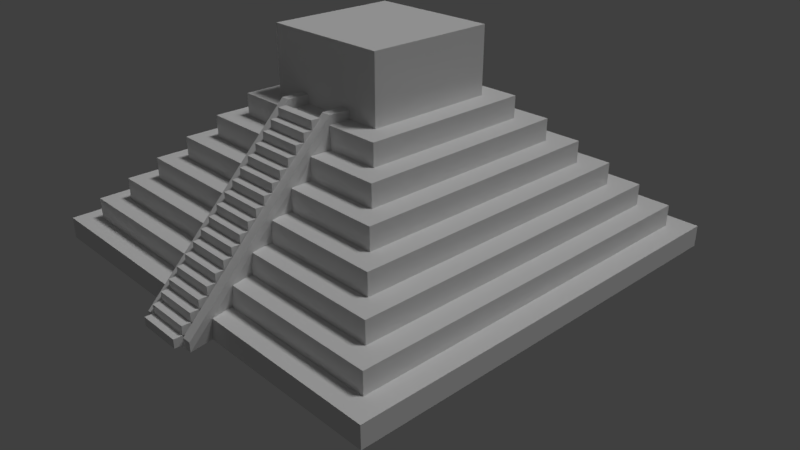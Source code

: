 # Source: PyramidWithSteps.blend  (saved by Blender 2.79.0; exported with 4.5.12 LTS)
import bpy
from mathutils import Matrix  # noqa: F401  (used for matrix-valued properties, if any)

bpy.ops.wm.read_factory_settings(use_empty=True)
scene = bpy.context.scene
scene.name = 'Scene'

# ---- collections
col_collection_1 = bpy.data.collections.new('Collection 1'); scene.collection.children.link(col_collection_1)

# ---- world
world_world = bpy.data.worlds.new('World'); scene.world = world_world
world_world.color = (0.05088, 0.05088, 0.05088)
world_world.use_sun_shadow = False
world_world.sun_shadow_jitter_overblur = 0.0
world_world.cycles.sampling_method = 'MANUAL'

# ---- cameras
cam_camera = bpy.data.cameras.new('Camera')
cam_camera.clip_end = 100.0
cam_camera.lens = 35.0
cam_camera.sensor_width = 32.0
cam_camera.sensor_height = 18.0
cam_camera.ortho_scale = 7.314
cam_camera.dof.focus_distance = 0.0
cam_camera.dof.aperture_fstop = 128.0

# ---- lights
light_sun = bpy.data.lights.new('Sun', 'SUN')
light_sun.transmission_factor = 0.0
light_sun.angle = 0.1993
light_sun.energy = 1.0
light_sun.shadow_buffer_clip_start = 0.5
light_sun.shadow_soft_size = 0.1
light_sun.shadow_cascade_max_distance = 1000.0
light_lamp = bpy.data.lights.new('Lamp', 'POINT')
light_lamp.transmission_factor = 0.0
light_lamp.cutoff_distance = 30.0
light_lamp.energy = 100.0
light_lamp.shadow_buffer_clip_start = 1.001
light_lamp.shadow_soft_size = 0.1
light_lamp.shadow_maximum_resolution = 0.006
light_lamp.use_absolute_resolution = True

# ---- meshes
me_cube_001 = bpy.data.meshes.new('Cube.001')
me_cube_001.from_pydata([(-1.0, -1.0, -1.0), (-0.9, -0.9, 1.0), (-1.0, 1.0, -1.0), (-0.9, 0.9, 1.0), (1.0, -1.0, -1.0), (0.9, -0.9, 1.0), (1.0, 1.0, -1.0), (0.9, 0.9, 1.0), (-1.0, -1.0, 1.0), (-1.0, 1.0, 1.0), (1.0, 1.0, 1.0), (1.0, -1.0, 1.0), (0.1038, -0.3982, 13.82), (0.1484, -0.3982, 13.82), (0.1038, -0.3982, 12.95), (0.1484, -0.3982, 12.95), (-0.1516, -0.3982, 12.95), (-0.109, -0.3982, 12.95), (-0.1516, -0.3982, 13.82), (-0.1516, -0.3982, 12.95), (-0.8, -0.8, 3.0), (-0.8, 0.8, 3.0), (0.8, 0.8, 3.0), (0.8, -0.8, 3.0), (-0.9, -0.9, 3.0), (-0.9, 0.9, 3.0), (0.9, 0.9, 3.0), (0.9, -0.9, 3.0), (-0.7, -0.7, 5.0), (-0.7, 0.7, 5.0), (0.7, 0.7, 5.0), (0.7, -0.7, 5.0), (-0.8, -0.8, 5.0), (-0.8, 0.8, 5.0), (0.8, 0.8, 5.0), (0.8, -0.8, 5.0), (-0.109, -0.3982, 12.95), (-0.109, -0.3982, 13.82), (0.1038, -0.3982, 12.95), (0.1038, -0.3982, 13.82), (-0.6, -0.6, 7.0), (-0.6, 0.6, 7.0), (0.6, 0.6, 7.0), (0.6, -0.6, 7.0), (-0.7, -0.7, 7.0), (-0.7, 0.7, 7.0), (0.7, 0.7, 7.0), (0.7, -0.7, 7.0), (-0.5, -0.5, 9.0), (-0.5, 0.5, 9.0), (0.5, 0.5, 9.0), (0.5, -0.5, 9.0), (-0.6, -0.6, 9.0), (-0.6, 0.6, 9.0), (0.6, 0.6, 9.0), (0.6, -0.6, 9.0), (-0.4, -0.4, 11.0), (-0.4, 0.4, 11.0), (0.4, 0.4, 11.0), (0.4, -0.4, 11.0), (-0.5, -0.5, 11.0), (-0.5, 0.5, 11.0), (0.5, 0.5, 11.0), (0.5, -0.5, 11.0), (-0.3, -0.3, 13.0), (-0.3, 0.3, 13.0), (0.3, 0.3, 13.0), (0.3, -0.3, 13.0), (-0.4, -0.4, 13.0), (-0.4, 0.4, 13.0), (0.4, 0.4, 13.0), (0.4, -0.4, 13.0), (-0.3, -0.3, 19.0), (-0.3, 0.3, 19.0), (0.3, 0.3, 19.0), (0.3, -0.3, 19.0), (-0.15, 1.0, -1.0), (-0.15, 1.0, 1.0), (-0.15, -1.0, -1.0), (-0.15, -1.0, 1.0), (-0.15, 0.9, 1.0), (-0.15, -0.9, 1.0), (0.1484, -0.3982, 13.82), (0.1484, -0.3982, 12.95), (-0.08308, -1.108, -0.07201), (-0.109, -0.3982, 13.82), (-0.15, 0.9, 3.0), (-0.15, -0.9, 3.0), (-0.15, 0.8, 3.0), (-0.15, -0.8, 3.0), (-0.15, 0.8, 5.0), (-0.15, -0.8, 5.0), (-0.15, 0.7, 5.0), (-0.15, -0.7, 5.0), (0.1297, -1.108, -0.07201), (0.1038, -0.3982, 13.82), (-0.15, 0.7, 7.0), (-0.15, -0.7, 7.0), (-0.15, 0.6, 7.0), (-0.15, -0.6, 7.0), (-0.15, 0.6, 9.0), (-0.15, -0.6, 9.0), (-0.15, 0.5, 9.0), (-0.15, -0.5, 9.0), (-0.15, 0.5, 11.0), (-0.15, -0.5, 11.0), (-0.15, 0.4, 11.0), (-0.15, -0.4, 11.0), (-0.15, 0.4, 13.0), (-0.15, -0.4, 13.0), (-0.15, 0.3, 13.0), (-0.15, -0.3, 13.0), (-0.15, 0.3, 19.0), (-0.15, -0.3, 19.0), (0.15, 1.0, 1.0), (0.15, -1.0, -1.0), (0.15, 0.9, 1.0), (-0.1258, -1.108, -0.07201), (-0.1516, -0.3982, 13.82), (0.15, 0.9, 3.0), (0.15, 0.8, 3.0), (0.15, 0.8, 5.0), (0.15, 0.7, 5.0), (0.1742, -1.108, -0.07201), (0.15, 0.7, 7.0), (0.15, 0.6, 7.0), (0.15, 0.6, 9.0), (0.15, 0.5, 9.0), (0.15, 0.5, 11.0), (0.15, 0.4, 11.0), (0.15, 0.4, 13.0), (0.15, 0.3, 13.0), (0.15, 0.3, 19.0), (0.15, 1.0, -1.0), (0.15, -1.0, 1.0), (0.15, -0.9, 1.0), (0.1484, -0.3982, 13.82), (0.1742, -1.108, -0.9424), (0.15, -0.9, 3.0), (0.15, -0.8, 3.0), (0.15, -0.8, 5.0), (0.15, -0.7, 5.0), (0.1297, -1.108, -0.9424), (0.15, -0.7, 7.0), (0.15, -0.6, 7.0), (0.15, -0.6, 9.0), (0.15, -0.5, 9.0), (0.15, -0.5, 11.0), (0.15, -0.4, 11.0), (0.15, -0.4, 13.0), (0.15, -0.3, 13.0), (0.15, -0.3, 19.0), (0.1038, -0.3982, 12.95), (0.1484, -0.3982, 12.95), (-0.1516, -0.3982, 12.95), (-0.109, -0.3982, 12.95), (0.1484, -0.3982, 12.95), (-0.1516, -0.3982, 12.95), (-0.1258, -1.108, -0.9424), (0.1742, -1.108, -0.9424), (-0.08308, -1.108, -0.9424), (-0.1258, -1.108, -0.9424), (-0.08308, -1.108, -0.9424), (-0.109, -0.3982, 12.95), (0.1297, -1.108, -0.9424), (0.1038, -0.3982, 12.95), (-0.1258, -1.108, -0.9424), (-0.1516, -0.3982, 12.95), (0.1038, -0.3982, 12.95), (0.1297, -1.108, -0.9424), (0.1742, -1.108, -0.9424), (0.1484, -0.3982, 12.95), (-0.109, -0.3982, 12.95), (-0.08308, -1.108, -0.9424), (-0.109, -0.3982, 13.82), (-0.1516, -0.3982, 13.82), (0.1484, -0.3982, 12.95), (0.1484, -0.3982, 13.82), (0.1038, -0.3982, 13.82), (0.1038, -0.3982, 12.95), (-0.109, -0.3982, 13.82), (-0.109, -0.3982, 12.95), (-0.1516, -0.3982, 12.95), (-0.1516, -0.3982, 13.82), (-0.109, -0.2993, 12.95), (-0.1516, -0.2993, 12.95), (0.1484, -0.2993, 12.95), (0.1038, -0.2993, 12.95), (0.1484, -0.2993, 13.82), (0.1038, -0.2993, 13.82), (-0.109, -0.2993, 13.82), (-0.1516, -0.2993, 13.82), (-0.09773, -1.14, -0.893), (-0.09773, -1.14, -0.09297), (-0.09773, -1.1, -0.893), (-0.09773, -1.1, -0.09297), (0.1143, -1.14, -0.893), (0.1143, -1.14, -0.09297), (0.1143, -1.1, -0.893), (0.1143, -1.1, -0.09297), (-0.09773, -1.1, -0.09297), (-0.09773, -1.1, 0.707), (-0.09773, -1.06, -0.09297), (-0.09773, -1.06, 0.707), (0.1143, -1.1, -0.09297), (0.1143, -1.1, 0.707), (0.1143, -1.06, -0.09297), (0.1143, -1.06, 0.707), (-0.09773, -1.06, 0.707), (-0.09773, -1.06, 1.507), (-0.09773, -1.02, 0.707), (-0.09773, -1.02, 1.507), (0.1143, -1.06, 0.707), (0.1143, -1.06, 1.507), (0.1143, -1.02, 0.707), (0.1143, -1.02, 1.507), (-0.09773, -1.02, 1.507), (-0.09773, -1.02, 2.307), (-0.09773, -0.9798, 1.507), (-0.09773, -0.9798, 2.307), (0.1143, -1.02, 1.507), (0.1143, -1.02, 2.307), (0.1143, -0.9798, 1.507), (0.1143, -0.9798, 2.307), (-0.09773, -0.9798, 2.307), (-0.09773, -0.9798, 3.107), (-0.09773, -0.9398, 2.307), (-0.09773, -0.9398, 3.107), (0.1143, -0.9798, 2.307), (0.1143, -0.9798, 3.107), (0.1143, -0.9398, 2.307), (0.1143, -0.9398, 3.107), (-0.09773, -0.9398, 3.107), (-0.09773, -0.9398, 3.907), (-0.09773, -0.8998, 3.107), (-0.09773, -0.8998, 3.907), (0.1143, -0.9398, 3.107), (0.1143, -0.9398, 3.907), (0.1143, -0.8998, 3.107), (0.1143, -0.8998, 3.907), (-0.09773, -0.8998, 3.907), (-0.09773, -0.8998, 4.707), (-0.09773, -0.8598, 3.907), (-0.09773, -0.8598, 4.707), (0.1143, -0.8998, 3.907), (0.1143, -0.8998, 4.707), (0.1143, -0.8598, 3.907), (0.1143, -0.8598, 4.707), (-0.09773, -0.8598, 4.707), (-0.09773, -0.8598, 5.507), (-0.09773, -0.8198, 4.707), (-0.09773, -0.8198, 5.507), (0.1143, -0.8598, 4.707), (0.1143, -0.8598, 5.507), (0.1143, -0.8198, 4.707), (0.1143, -0.8198, 5.507), (-0.09773, -0.8198, 5.507), (-0.09773, -0.8198, 6.307), (-0.09773, -0.7798, 5.507), (-0.09773, -0.7798, 6.307), (0.1143, -0.8198, 5.507), (0.1143, -0.8198, 6.307), (0.1143, -0.7798, 5.507), (0.1143, -0.7798, 6.307), (-0.09773, -0.7798, 6.307), (-0.09773, -0.7798, 7.107), (-0.09773, -0.7398, 6.307), (-0.09773, -0.7398, 7.107), (0.1143, -0.7798, 6.307), (0.1143, -0.7798, 7.107), (0.1143, -0.7398, 6.307), (0.1143, -0.7398, 7.107), (-0.09773, -0.7398, 7.107), (-0.09773, -0.7398, 7.907), (-0.09773, -0.6998, 7.107), (-0.09773, -0.6998, 7.907), (0.1143, -0.7398, 7.107), (0.1143, -0.7398, 7.907), (0.1143, -0.6998, 7.107), (0.1143, -0.6998, 7.907), (-0.09773, -0.6998, 7.907), (-0.09773, -0.6998, 8.707), (-0.09773, -0.6598, 7.907), (-0.09773, -0.6598, 8.707), (0.1143, -0.6998, 7.907), (0.1143, -0.6998, 8.707), (0.1143, -0.6598, 7.907), (0.1143, -0.6598, 8.707), (-0.09773, -0.6598, 8.707), (-0.09773, -0.6598, 9.507), (-0.09773, -0.6198, 8.707), (-0.09773, -0.6198, 9.507), (0.1143, -0.6598, 8.707), (0.1143, -0.6598, 9.507), (0.1143, -0.6198, 8.707), (0.1143, -0.6198, 9.507), (-0.09773, -0.6198, 9.507), (-0.09773, -0.6198, 10.31), (-0.09773, -0.5798, 9.507), (-0.09773, -0.5798, 10.31), (0.1143, -0.6198, 9.507), (0.1143, -0.6198, 10.31), (0.1143, -0.5798, 9.507), (0.1143, -0.5798, 10.31), (-0.09773, -0.5798, 10.31), (-0.09773, -0.5798, 11.11), (-0.09773, -0.5398, 10.31), (-0.09773, -0.5398, 11.11), (0.1143, -0.5798, 10.31), (0.1143, -0.5798, 11.11), (0.1143, -0.5398, 10.31), (0.1143, -0.5398, 11.11), (-0.09773, -0.5398, 11.11), (-0.09773, -0.5398, 11.91), (-0.09773, -0.4998, 11.11), (-0.09773, -0.4998, 11.91), (0.1143, -0.5398, 11.11), (0.1143, -0.5398, 11.91), (0.1143, -0.4998, 11.11), (0.1143, -0.4998, 11.91), (-0.09773, -0.4998, 11.91), (-0.09773, -0.4998, 12.71), (-0.09773, -0.4598, 11.91), (-0.09773, -0.4598, 12.71), (0.1143, -0.4998, 11.91), (0.1143, -0.4998, 12.71), (0.1143, -0.4598, 11.91), (0.1143, -0.4598, 12.71), (-0.09773, -0.4598, 12.71), (-0.09773, -0.4598, 13.51), (-0.09773, -0.4198, 12.71), (-0.09773, -0.4198, 13.51), (0.1143, -0.4598, 12.71), (0.1143, -0.4598, 13.51), (0.1143, -0.4198, 12.71), (0.1143, -0.4198, 13.51)], [(135, 81), (141, 93)], [(0, 8, 9, 2), (133, 114, 10, 6), (6, 10, 11, 4), (78, 79, 8, 0), (133, 6, 4, 115), (19, 18, 175, 16), (1, 3, 9, 8), (116, 7, 10, 114), (7, 5, 11, 10), (81, 1, 8, 79), (174, 17, 181, 180), (175, 174, 180, 183), (136, 153, 83, 82), (85, 155, 36, 37), (5, 7, 26, 27), (153, 152, 38, 83), (152, 95, 39, 38), (118, 85, 37, 18), (23, 22, 34, 35), (3, 1, 24, 25), (135, 5, 27, 138), (80, 3, 25, 86), (20, 21, 25, 24), (120, 22, 26, 119), (22, 23, 27, 26), (89, 20, 24, 87), (154, 118, 18, 19), (21, 20, 32, 33), (139, 23, 35, 140), (88, 21, 33, 90), (28, 29, 33, 32), (122, 30, 34, 121), (30, 31, 35, 34), (93, 28, 32, 91), (31, 30, 46, 47), (82, 83, 15, 13), (38, 39, 12, 14), (154, 161, 117, 118), (144, 43, 55, 145), (29, 28, 44, 45), (141, 31, 47, 143), (92, 29, 45, 96), (40, 41, 45, 44), (125, 42, 46, 124), (42, 43, 47, 46), (99, 40, 44, 97), (146, 51, 63, 147), (98, 41, 53, 100), (43, 42, 54, 55), (41, 40, 52, 53), (48, 49, 53, 52), (127, 50, 54, 126), (50, 51, 55, 54), (103, 48, 52, 101), (59, 58, 70, 71), (102, 49, 61, 104), (51, 50, 62, 63), (49, 48, 60, 61), (56, 57, 61, 60), (129, 58, 62, 128), (58, 59, 63, 62), (107, 56, 60, 105), (67, 66, 74, 75), (57, 56, 68, 69), (148, 59, 71, 149), (106, 57, 69, 108), (64, 65, 69, 68), (131, 66, 70, 130), (66, 67, 71, 70), (111, 64, 68, 109), (112, 73, 72, 113), (65, 64, 72, 73), (150, 67, 75, 151), (110, 65, 73, 112), (131, 110, 112, 132), (64, 111, 113, 72), (132, 112, 113, 151), (150, 111, 109, 149), (65, 110, 108, 69), (129, 106, 108, 130), (56, 107, 109, 68), (57, 106, 104, 61), (127, 102, 104, 128), (49, 102, 100, 53), (125, 98, 100, 126), (48, 103, 105, 60), (41, 98, 96, 45), (122, 92, 96, 124), (28, 93, 97, 44), (40, 99, 101, 52), (160, 155, 85, 84), (29, 92, 90, 33), (120, 88, 90, 121), (20, 89, 91, 32), (95, 136, 82, 39), (21, 88, 86, 25), (116, 80, 86, 119), (1, 81, 87, 24), (161, 160, 84, 117), (137, 153, 136, 123), (152, 142, 94, 95), (3, 80, 77, 9), (123, 136, 95, 94), (2, 76, 78, 0), (2, 9, 77, 76), (4, 11, 134, 115), (5, 135, 134, 11), (118, 117, 84, 85), (171, 165, 152, 153), (7, 116, 119, 26), (23, 139, 138, 27), (22, 120, 121, 34), (31, 141, 140, 35), (162, 163, 155, 160), (30, 122, 124, 46), (43, 144, 143, 47), (42, 125, 126, 54), (51, 146, 145, 55), (50, 127, 128, 62), (59, 148, 147, 63), (58, 129, 130, 70), (67, 150, 149, 71), (74, 132, 151, 75), (66, 131, 132, 74), (111, 150, 151, 113), (110, 131, 130, 108), (106, 129, 128, 104), (102, 127, 126, 100), (98, 125, 124, 96), (92, 122, 121, 90), (170, 171, 153, 137), (88, 120, 119, 86), (163, 167, 154, 155), (80, 116, 114, 77), (164, 170, 137, 142), (76, 133, 115, 78), (76, 77, 114, 133), (165, 164, 142, 152), (107, 78, 158, 157), (142, 137, 123, 94), (155, 154, 19, 36), (159, 156, 171, 170), (173, 172, 163, 162), (78, 115, 159, 158), (115, 148, 156, 159), (148, 107, 157, 156), (168, 169, 164, 165), (156, 168, 165, 171), (158, 173, 162, 166), (157, 158, 166, 167), (169, 159, 170, 164), (167, 166, 161, 154), (166, 162, 160, 161), (172, 157, 167, 163), (169, 168, 172, 173), (39, 82, 13, 12), (36, 19, 16, 17), (37, 36, 17, 174), (18, 37, 174, 175), (83, 38, 14, 15), (182, 183, 191, 185), (179, 178, 189, 187), (13, 15, 176, 177), (12, 13, 177, 178), (16, 175, 183, 182), (17, 16, 182, 181), (14, 12, 178, 179), (15, 14, 179, 176), (186, 187, 189, 188), (184, 185, 191, 190), (178, 177, 188, 189), (177, 176, 186, 188), (181, 182, 185, 184), (180, 181, 184, 190), (183, 180, 190, 191), (176, 179, 187, 186), (192, 193, 195, 194), (194, 195, 199, 198), (198, 199, 197, 196), (196, 197, 193, 192), (194, 198, 196, 192), (199, 195, 193, 197), (200, 201, 203, 202), (202, 203, 207, 206), (206, 207, 205, 204), (204, 205, 201, 200), (202, 206, 204, 200), (207, 203, 201, 205), (208, 209, 211, 210), (210, 211, 215, 214), (214, 215, 213, 212), (212, 213, 209, 208), (210, 214, 212, 208), (215, 211, 209, 213), (216, 217, 219, 218), (218, 219, 223, 222), (222, 223, 221, 220), (220, 221, 217, 216), (218, 222, 220, 216), (223, 219, 217, 221), (224, 225, 227, 226), (226, 227, 231, 230), (230, 231, 229, 228), (228, 229, 225, 224), (226, 230, 228, 224), (231, 227, 225, 229), (232, 233, 235, 234), (234, 235, 239, 238), (238, 239, 237, 236), (236, 237, 233, 232), (234, 238, 236, 232), (239, 235, 233, 237), (240, 241, 243, 242), (242, 243, 247, 246), (246, 247, 245, 244), (244, 245, 241, 240), (242, 246, 244, 240), (247, 243, 241, 245), (248, 249, 251, 250), (250, 251, 255, 254), (254, 255, 253, 252), (252, 253, 249, 248), (250, 254, 252, 248), (255, 251, 249, 253), (256, 257, 259, 258), (258, 259, 263, 262), (262, 263, 261, 260), (260, 261, 257, 256), (258, 262, 260, 256), (263, 259, 257, 261), (264, 265, 267, 266), (266, 267, 271, 270), (270, 271, 269, 268), (268, 269, 265, 264), (266, 270, 268, 264), (271, 267, 265, 269), (272, 273, 275, 274), (274, 275, 279, 278), (278, 279, 277, 276), (276, 277, 273, 272), (274, 278, 276, 272), (279, 275, 273, 277), (280, 281, 283, 282), (282, 283, 287, 286), (286, 287, 285, 284), (284, 285, 281, 280), (282, 286, 284, 280), (287, 283, 281, 285), (288, 289, 291, 290), (290, 291, 295, 294), (294, 295, 293, 292), (292, 293, 289, 288), (290, 294, 292, 288), (295, 291, 289, 293), (296, 297, 299, 298), (298, 299, 303, 302), (302, 303, 301, 300), (300, 301, 297, 296), (298, 302, 300, 296), (303, 299, 297, 301), (304, 305, 307, 306), (306, 307, 311, 310), (310, 311, 309, 308), (308, 309, 305, 304), (306, 310, 308, 304), (311, 307, 305, 309), (312, 313, 315, 314), (314, 315, 319, 318), (318, 319, 317, 316), (316, 317, 313, 312), (314, 318, 316, 312), (319, 315, 313, 317), (320, 321, 323, 322), (322, 323, 327, 326), (326, 327, 325, 324), (324, 325, 321, 320), (322, 326, 324, 320), (327, 323, 321, 325), (328, 329, 331, 330), (330, 331, 335, 334), (334, 335, 333, 332), (332, 333, 329, 328), (330, 334, 332, 328), (335, 331, 329, 333)])
me_cube_001.use_remesh_preserve_volume = False
me_cube_001.use_remesh_preserve_attributes = False
me_cube_001.use_mirror_vertex_groups = False
me_cube_001.update()

# ---- objects
ob_sun = bpy.data.objects.new('Sun', light_sun)
ob_pyramid = bpy.data.objects.new('Pyramid', me_cube_001)
ob_lamp = bpy.data.objects.new('Lamp', light_lamp)
ob_camera = bpy.data.objects.new('Camera', cam_camera)

# ---- transforms, parenting, visibility, modifiers, constraints
ob_sun.location = (-6.159, 14.16, 21.9)
ob_sun.rotation_euler = (-0.2942, 0.2879, -0.08582)
ob_sun.lineart.crease_threshold = 0.0
ob_pyramid.location = (-0.06564, -1.0, 0.2465)
ob_pyramid.scale = (10.0, 10.0, 0.5)
ob_pyramid.lineart.crease_threshold = 0.0
ob_lamp.location = (33.58, 1.005, 27.12)
ob_lamp.rotation_euler = (0.6503, 0.05522, 1.866)
ob_lamp.lock_rotations_4d = False
ob_lamp.empty_display_type = 'ARROWS'
ob_lamp.color = (0.0, 0.0, 0.0, 0.0)
ob_lamp.lineart.crease_threshold = 0.0
ob_camera.location = (26.31, -24.76, 18.25)
ob_camera.rotation_euler = (1.109, 0.0, 0.8149)
ob_camera.lock_rotations_4d = False
ob_camera.empty_display_type = 'ARROWS'
ob_camera.color = (0.0, 0.0, 0.0, 0.0)
ob_camera.display_type = 'WIRE'
ob_camera.lineart.crease_threshold = 0.0

# ---- collection membership
col_collection_1.objects.link(ob_sun)
col_collection_1.objects.link(ob_pyramid)
col_collection_1.objects.link(ob_lamp)
col_collection_1.objects.link(ob_camera)

# ---- scene / render settings (as saved in the file)
scene.camera = ob_camera
scene.frame_start = 1; scene.frame_end = 250; scene.frame_set(62)
scene.render.engine = 'BLENDER_EEVEE_NEXT'
scene.render.resolution_percentage = 50
scene.render.dither_intensity = 0.0
scene.render.use_file_extension = False
scene.cycles.use_denoising = False
scene.cycles.samples = 128
scene.cycles.sampling_pattern = 'TABULATED_SOBOL'
scene.cycles.use_adaptive_sampling = False
scene.cycles.use_light_tree = False
scene.cycles.blur_glossy = 0.0
scene.cycles.sample_clamp_indirect = 0.0
scene.view_settings.view_transform = 'Standard'
bpy.context.view_layer.update()
